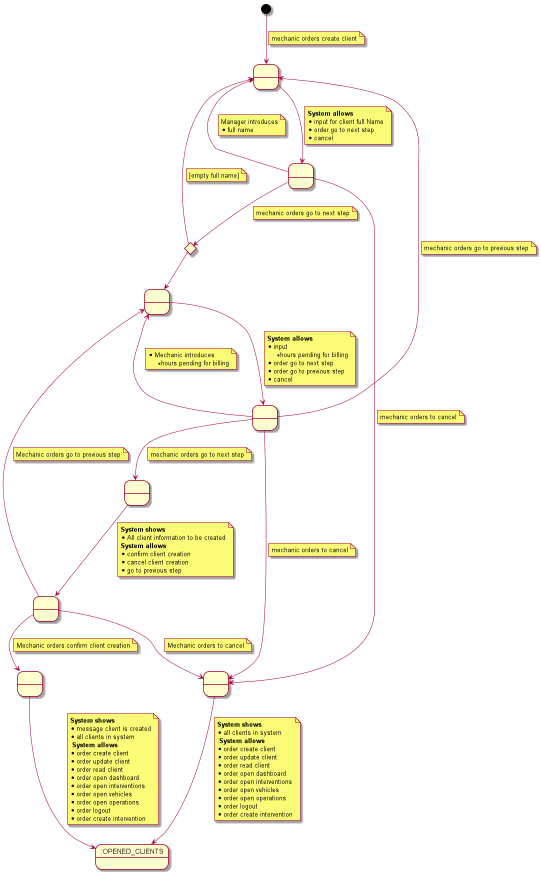

The diagram above was rendered by PlantUML. Its source (embedded in the PNG):
@startuml

state 1 as " "
state A0 as " "
state A1 as " "
state 2 as " "
state 3 <<choice>>
state 4 as " "
state 6 as " "
state 7 as " "
state 11 as " "
state 9 as ":OPENED_CLIENTS"

[*] --> 1
note on link
    mechanic orders create client
end note

1 --> 2
note on link
    <b>System allows</b>
    * input for client full Name
    * order go to next step
    * cancel
end note

2 --> 1
note on link
    Manager introduces
    * full name
end note

2 --> 11
note on link
 mechanic orders to cancel
end note

2 --> 3
note on link
 mechanic orders go to next step
end note

3 --> 1
note on link
    [empty full name]
end note

3 --> 4

4 --> A0
note on link
    <b>System allows</b>
    * input
    **hours pending for billing
    * order go to next step
    * order go to previous step
    * cancel
end note


A0 --> 4
note on link
    * Mechanic introduces
    ** hours pending for billing
end note

A0 --> 1
note on link
    mechanic orders go to previous step
end note

A0 --> 11
note on link
    mechanic orders to cancel
end note

A0 --> A1
note on link
    mechanic orders go to next step
end note

A1 --> 6
note on link
    <b>System shows</b>
    * All client information to be created
    <b>System allows</b>
    *confirm client creation
    *cancel client creation
    *go to previous step
end note

6 --> 7
note on link
 Mechanic orders confirm client creation
end note

6 --> 4
note on link
    Mechanic orders go to previous step
end note

6 --> 11
note on link
    Mechanic orders to cancel
end note

11 --> 9
note on link
    <b>System shows</b>
    * all clients in system
     <b>System allows</b>
    * order create client
    * order update client
    * order read client
    * order open dashboard
    * order open interventions
    * order open vehicles
    * order open operations
    * order logout
    * order create intervention
end note

7 --> 9
note on link
<b>System shows</b>
* message client is created
* all clients in system
 <b>System allows</b>
* order create client
* order update client
* order read client
* order open dashboard
* order open interventions
* order open vehicles
* order open operations
* order logout
* order create intervention
end note
@enduml